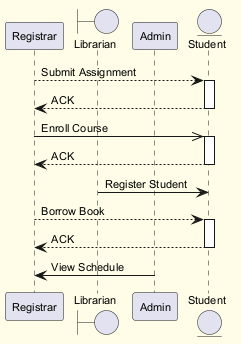

The diagram above was rendered by PlantUML. Its source (embedded in the PNG):
@startuml
skinparam backgroundColor #FFFDE7
skinparam classBackgroundColor #FFF9C4
skinparam classBorderColor #F57F17
skinparam defaultFontSize 11
participant "Registrar" as R
boundary "Librarian" as L
participant "Admin" as A
entity "Student" as S
R --> S : Submit Assignment
activate S
S --> R : ACK
deactivate S
R ->> S : Enroll Course
activate S
S --> R : ACK
deactivate S
L -> S : Register Student
R --> S : Borrow Book
activate S
S --> R : ACK
deactivate S
A -> R : View Schedule
@enduml